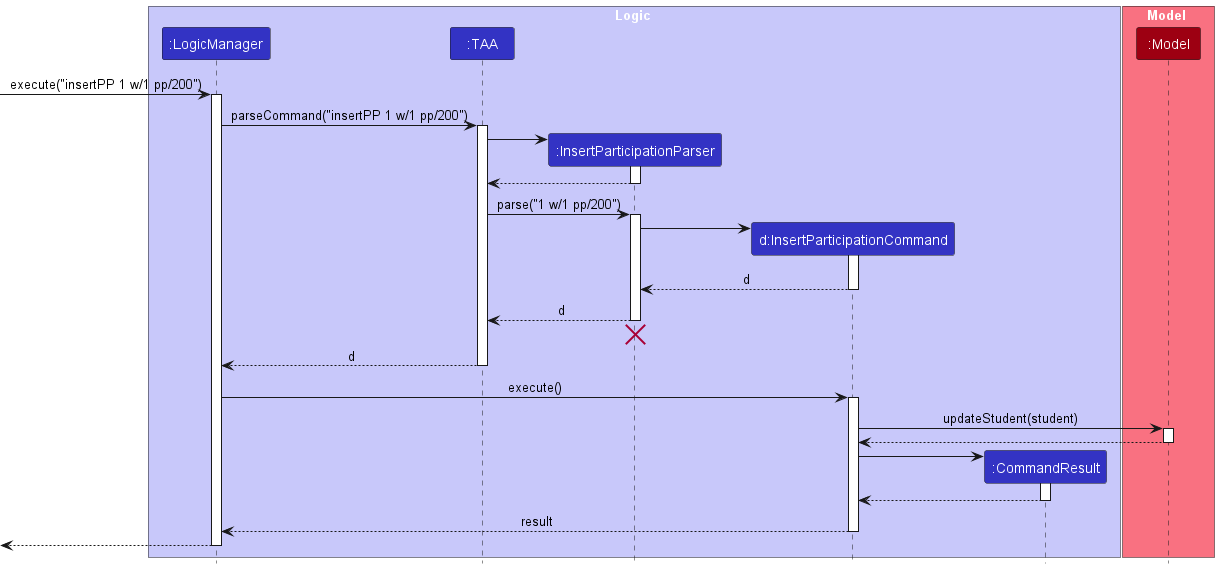

The diagram above was rendered by PlantUML. Its source (embedded in the PNG):
@startuml
!include style.puml
box Logic LOGIC_COLOR_T1
participant ":LogicManager" as LogicManager LOGIC_COLOR
participant ":TAA" as TAA LOGIC_COLOR
participant ":InsertParticipationParser" as InsertParticipationParser LOGIC_COLOR
participant "d:InsertParticipationCommand" as InsertParticipationCommand LOGIC_COLOR
participant ":CommandResult" as CommandResult LOGIC_COLOR
end box

box Model MODEL_COLOR_T1
participant ":Model" as Model MODEL_COLOR
end box

[-> LogicManager : execute("insertPP 1 w/1 pp/200")
activate LogicManager

LogicManager -> TAA : parseCommand("insertPP 1 w/1 pp/200")
activate TAA

create InsertParticipationParser
TAA -> InsertParticipationParser
activate InsertParticipationParser

InsertParticipationParser --> TAA
deactivate InsertParticipationParser

TAA -> InsertParticipationParser : parse("1 w/1 pp/200")
activate InsertParticipationParser

create InsertParticipationCommand
InsertParticipationParser -> InsertParticipationCommand
activate InsertParticipationCommand

InsertParticipationCommand --> InsertParticipationParser : d
deactivate InsertParticipationCommand

InsertParticipationParser --> TAA : d
deactivate InsertParticipationParser
'Hidden arrow to position the destroy marker below the end of the activation bar.
InsertParticipationParser -[hidden]-> TAA
destroy InsertParticipationParser

TAA --> LogicManager : d
deactivate TAA

LogicManager -> InsertParticipationCommand : execute()
activate InsertParticipationCommand

InsertParticipationCommand -> Model : updateStudent(student)
activate Model

Model --> InsertParticipationCommand
deactivate Model

create CommandResult
InsertParticipationCommand -> CommandResult
activate CommandResult

CommandResult --> InsertParticipationCommand
deactivate CommandResult

InsertParticipationCommand --> LogicManager : result
deactivate InsertParticipationCommand

[<--LogicManager
deactivate LogicManager
@enduml